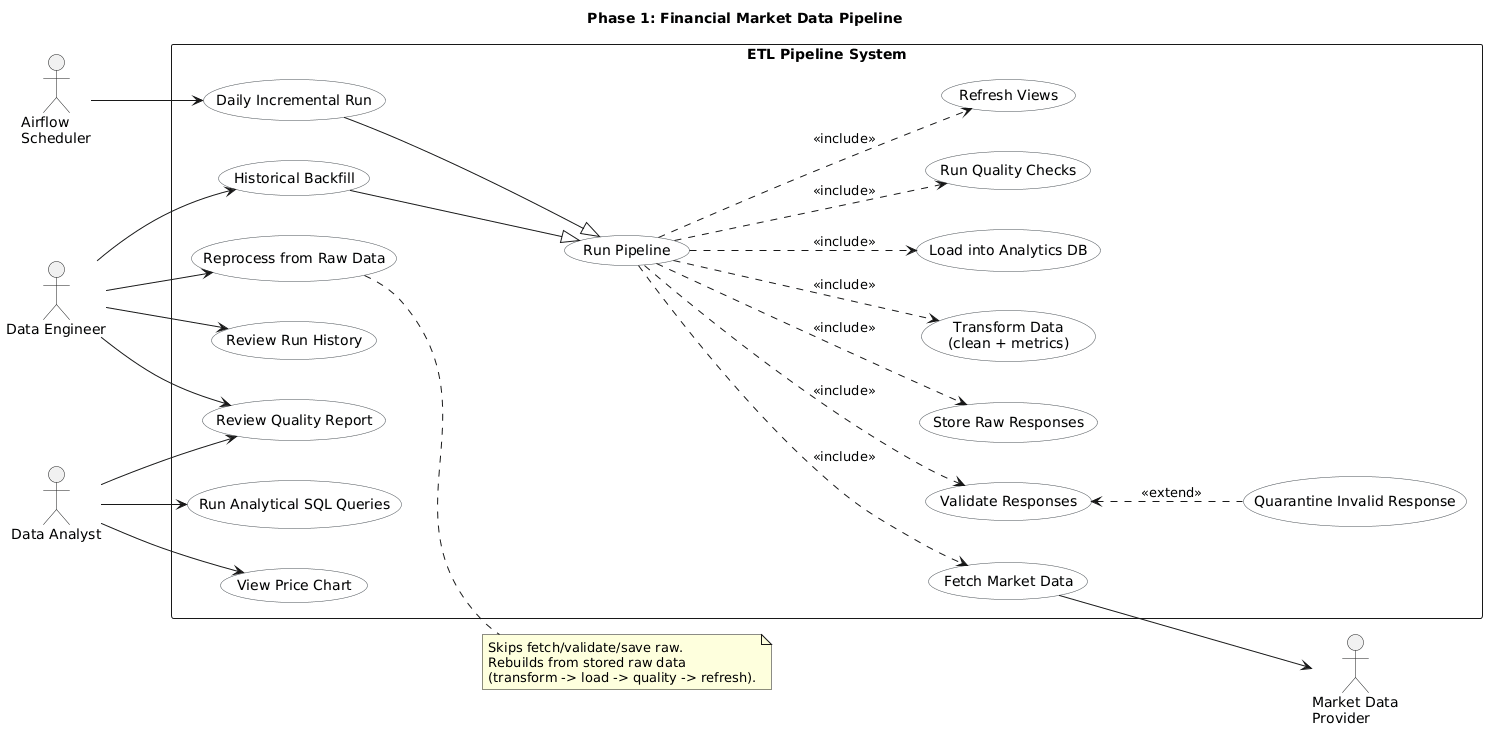

The diagram above was rendered by PlantUML. Its source (embedded in the PNG):
@startuml
left to right direction
skinparam packageStyle rectangle
skinparam nodesep 40
skinparam ranksep 80
skinparam shadowing false
skinparam usecase {
  BackgroundColor #F8F9FA
  BorderColor #495057
}
title Phase 1: Financial Market Data Pipeline

actor "Airflow\nScheduler" as Sched
actor "Data Engineer" as DE
actor "Data Analyst" as DA
actor "Market Data\nProvider" as Prov

rectangle "ETL Pipeline System" {

  usecase "Run Pipeline" as UC_Run
  usecase "Daily Incremental Run" as UC_Daily
  usecase "Historical Backfill" as UC_Back
  usecase "Reprocess from Raw Data" as UC_Reproc

  usecase "Fetch Market Data" as UC_Fetch
  usecase "Validate Responses" as UC_Val
  usecase "Quarantine Invalid Response" as UC_Quar
  usecase "Store Raw Responses" as UC_Raw
  usecase "Transform Data\n(clean + metrics)" as UC_Tr
  usecase "Load into Analytics DB" as UC_Load
  usecase "Run Quality Checks" as UC_QC
  usecase "Refresh Views" as UC_Ref

  usecase "Review Run History" as UC_Hist
  usecase "Review Quality Report" as UC_Rep
  usecase "Run Analytical SQL Queries" as UC_SQL
  usecase "View Price Chart" as UC_Chart
}

Sched --> UC_Daily
DE --> UC_Back
DE --> UC_Reproc
DE --> UC_Hist
DE --> UC_Rep
DA --> UC_SQL
DA --> UC_Chart
DA --> UC_Rep

UC_Daily --|> UC_Run
UC_Back --|> UC_Run

UC_Run ..> UC_Fetch : <<include>>
UC_Run ..> UC_Val : <<include>>
UC_Run ..> UC_Raw : <<include>>
UC_Run ..> UC_Tr : <<include>>
UC_Run ..> UC_Load : <<include>>
UC_Run ..> UC_QC : <<include>>
UC_Run ..> UC_Ref : <<include>>

UC_Quar .u.> UC_Val : <<extend>>

UC_Fetch --> Prov

note right of UC_Reproc
  Skips fetch/validate/save raw.
  Rebuilds from stored raw data
  (transform -> load -> quality -> refresh).
end note
@enduml